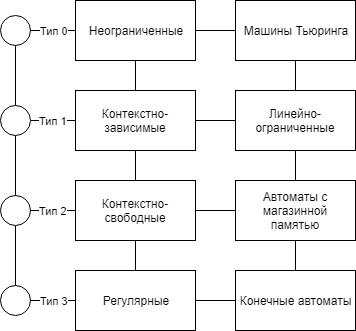

The diagram above was exported from draw.io. Its source (the exported page's mxGraphModel, read from the mxfile embedded in the PNG):
<mxGraphModel dx="415" dy="559" grid="1" gridSize="10" guides="1" tooltips="1" connect="1" arrows="1" fold="1" page="1" pageScale="1" pageWidth="827" pageHeight="1169" math="0" shadow="0">
  <root>
    <mxCell id="0" />
    <mxCell id="1" parent="0" />
    <mxCell id="LKAfAABGe2Fvr3JeIgCI-12" style="edgeStyle=orthogonalEdgeStyle;rounded=0;orthogonalLoop=1;jettySize=auto;html=1;exitX=1;exitY=0.5;exitDx=0;exitDy=0;entryX=0;entryY=0.5;entryDx=0;entryDy=0;endArrow=none;endFill=0;" edge="1" parent="1" source="LKAfAABGe2Fvr3JeIgCI-1" target="LKAfAABGe2Fvr3JeIgCI-2">
      <mxGeometry relative="1" as="geometry" />
    </mxCell>
    <mxCell id="LKAfAABGe2Fvr3JeIgCI-1" value="Неограниченные" style="rounded=0;whiteSpace=wrap;html=1;" vertex="1" parent="1">
      <mxGeometry x="240" y="140" width="120" height="60" as="geometry" />
    </mxCell>
    <mxCell id="LKAfAABGe2Fvr3JeIgCI-13" style="edgeStyle=orthogonalEdgeStyle;rounded=0;orthogonalLoop=1;jettySize=auto;html=1;exitX=0.5;exitY=1;exitDx=0;exitDy=0;entryX=0.5;entryY=0;entryDx=0;entryDy=0;endArrow=none;endFill=0;" edge="1" parent="1" source="LKAfAABGe2Fvr3JeIgCI-2" target="LKAfAABGe2Fvr3JeIgCI-4">
      <mxGeometry relative="1" as="geometry" />
    </mxCell>
    <mxCell id="LKAfAABGe2Fvr3JeIgCI-2" value="Машины Тьюринга" style="rounded=0;whiteSpace=wrap;html=1;" vertex="1" parent="1">
      <mxGeometry x="400" y="140" width="120" height="60" as="geometry" />
    </mxCell>
    <mxCell id="LKAfAABGe2Fvr3JeIgCI-11" style="edgeStyle=orthogonalEdgeStyle;rounded=0;orthogonalLoop=1;jettySize=auto;html=1;exitX=1;exitY=0.5;exitDx=0;exitDy=0;entryX=0;entryY=0.5;entryDx=0;entryDy=0;endArrow=none;endFill=0;" edge="1" parent="1" source="LKAfAABGe2Fvr3JeIgCI-3" target="LKAfAABGe2Fvr3JeIgCI-4">
      <mxGeometry relative="1" as="geometry" />
    </mxCell>
    <mxCell id="LKAfAABGe2Fvr3JeIgCI-18" style="edgeStyle=orthogonalEdgeStyle;rounded=0;orthogonalLoop=1;jettySize=auto;html=1;exitX=0.5;exitY=0;exitDx=0;exitDy=0;entryX=0.5;entryY=1;entryDx=0;entryDy=0;endArrow=none;endFill=0;" edge="1" parent="1" source="LKAfAABGe2Fvr3JeIgCI-3" target="LKAfAABGe2Fvr3JeIgCI-1">
      <mxGeometry relative="1" as="geometry" />
    </mxCell>
    <mxCell id="LKAfAABGe2Fvr3JeIgCI-25" value="Тип 1" style="edgeStyle=orthogonalEdgeStyle;rounded=0;orthogonalLoop=1;jettySize=auto;html=1;exitX=0;exitY=0.5;exitDx=0;exitDy=0;entryX=1;entryY=0.5;entryDx=0;entryDy=0;endArrow=none;endFill=0;" edge="1" parent="1" source="LKAfAABGe2Fvr3JeIgCI-3" target="LKAfAABGe2Fvr3JeIgCI-22">
      <mxGeometry relative="1" as="geometry" />
    </mxCell>
    <mxCell id="LKAfAABGe2Fvr3JeIgCI-3" value="Контекстно-зависимые" style="rounded=0;whiteSpace=wrap;html=1;" vertex="1" parent="1">
      <mxGeometry x="240" y="230" width="120" height="60" as="geometry" />
    </mxCell>
    <mxCell id="LKAfAABGe2Fvr3JeIgCI-14" style="edgeStyle=orthogonalEdgeStyle;rounded=0;orthogonalLoop=1;jettySize=auto;html=1;exitX=0.5;exitY=1;exitDx=0;exitDy=0;entryX=0.5;entryY=0;entryDx=0;entryDy=0;endArrow=none;endFill=0;" edge="1" parent="1" source="LKAfAABGe2Fvr3JeIgCI-4" target="LKAfAABGe2Fvr3JeIgCI-6">
      <mxGeometry relative="1" as="geometry" />
    </mxCell>
    <mxCell id="LKAfAABGe2Fvr3JeIgCI-4" value="Линейно-ограниченные" style="rounded=0;whiteSpace=wrap;html=1;" vertex="1" parent="1">
      <mxGeometry x="400" y="230" width="120" height="60" as="geometry" />
    </mxCell>
    <mxCell id="LKAfAABGe2Fvr3JeIgCI-10" style="edgeStyle=orthogonalEdgeStyle;rounded=0;orthogonalLoop=1;jettySize=auto;html=1;exitX=1;exitY=0.5;exitDx=0;exitDy=0;entryX=0;entryY=0.5;entryDx=0;entryDy=0;endArrow=none;endFill=0;" edge="1" parent="1" source="LKAfAABGe2Fvr3JeIgCI-5" target="LKAfAABGe2Fvr3JeIgCI-6">
      <mxGeometry relative="1" as="geometry" />
    </mxCell>
    <mxCell id="LKAfAABGe2Fvr3JeIgCI-16" style="edgeStyle=orthogonalEdgeStyle;rounded=0;orthogonalLoop=1;jettySize=auto;html=1;exitX=0.5;exitY=1;exitDx=0;exitDy=0;endArrow=none;endFill=0;" edge="1" parent="1" source="LKAfAABGe2Fvr3JeIgCI-5" target="LKAfAABGe2Fvr3JeIgCI-7">
      <mxGeometry relative="1" as="geometry" />
    </mxCell>
    <mxCell id="LKAfAABGe2Fvr3JeIgCI-17" style="edgeStyle=orthogonalEdgeStyle;rounded=0;orthogonalLoop=1;jettySize=auto;html=1;exitX=0.5;exitY=0;exitDx=0;exitDy=0;entryX=0.5;entryY=1;entryDx=0;entryDy=0;endArrow=none;endFill=0;" edge="1" parent="1" source="LKAfAABGe2Fvr3JeIgCI-5" target="LKAfAABGe2Fvr3JeIgCI-3">
      <mxGeometry relative="1" as="geometry" />
    </mxCell>
    <mxCell id="LKAfAABGe2Fvr3JeIgCI-26" value="Тип 2" style="edgeStyle=orthogonalEdgeStyle;rounded=0;orthogonalLoop=1;jettySize=auto;html=1;entryX=1;entryY=0.5;entryDx=0;entryDy=0;endArrow=none;endFill=0;" edge="1" parent="1" source="LKAfAABGe2Fvr3JeIgCI-5" target="LKAfAABGe2Fvr3JeIgCI-21">
      <mxGeometry relative="1" as="geometry" />
    </mxCell>
    <mxCell id="LKAfAABGe2Fvr3JeIgCI-5" value="&lt;span&gt;Контекстно-свободные&lt;/span&gt;" style="rounded=0;whiteSpace=wrap;html=1;" vertex="1" parent="1">
      <mxGeometry x="240" y="320" width="120" height="60" as="geometry" />
    </mxCell>
    <mxCell id="LKAfAABGe2Fvr3JeIgCI-15" style="edgeStyle=orthogonalEdgeStyle;rounded=0;orthogonalLoop=1;jettySize=auto;html=1;exitX=0.5;exitY=1;exitDx=0;exitDy=0;entryX=0.5;entryY=0;entryDx=0;entryDy=0;endArrow=none;endFill=0;" edge="1" parent="1" source="LKAfAABGe2Fvr3JeIgCI-6" target="LKAfAABGe2Fvr3JeIgCI-8">
      <mxGeometry relative="1" as="geometry" />
    </mxCell>
    <mxCell id="LKAfAABGe2Fvr3JeIgCI-6" value="Автоматы с магазинной памятью" style="rounded=0;whiteSpace=wrap;html=1;" vertex="1" parent="1">
      <mxGeometry x="400" y="320" width="120" height="60" as="geometry" />
    </mxCell>
    <mxCell id="LKAfAABGe2Fvr3JeIgCI-7" value="Регулярные" style="rounded=0;whiteSpace=wrap;html=1;" vertex="1" parent="1">
      <mxGeometry x="240" y="410" width="120" height="60" as="geometry" />
    </mxCell>
    <mxCell id="LKAfAABGe2Fvr3JeIgCI-8" value="Конечные автоматы" style="rounded=0;whiteSpace=wrap;html=1;" vertex="1" parent="1">
      <mxGeometry x="400" y="410" width="120" height="60" as="geometry" />
    </mxCell>
    <mxCell id="LKAfAABGe2Fvr3JeIgCI-9" value="" style="endArrow=none;html=1;exitX=1;exitY=0.5;exitDx=0;exitDy=0;entryX=0;entryY=0.5;entryDx=0;entryDy=0;" edge="1" parent="1" source="LKAfAABGe2Fvr3JeIgCI-7" target="LKAfAABGe2Fvr3JeIgCI-8">
      <mxGeometry width="50" height="50" relative="1" as="geometry">
        <mxPoint x="240" y="540" as="sourcePoint" />
        <mxPoint x="290" y="490" as="targetPoint" />
      </mxGeometry>
    </mxCell>
    <mxCell id="LKAfAABGe2Fvr3JeIgCI-27" value="Тип 3" style="edgeStyle=orthogonalEdgeStyle;rounded=0;orthogonalLoop=1;jettySize=auto;html=1;exitX=1;exitY=0.5;exitDx=0;exitDy=0;entryX=0;entryY=0.5;entryDx=0;entryDy=0;endArrow=none;endFill=0;" edge="1" parent="1" source="LKAfAABGe2Fvr3JeIgCI-20" target="LKAfAABGe2Fvr3JeIgCI-7">
      <mxGeometry relative="1" as="geometry" />
    </mxCell>
    <mxCell id="LKAfAABGe2Fvr3JeIgCI-20" value="" style="ellipse;whiteSpace=wrap;html=1;aspect=fixed;" vertex="1" parent="1">
      <mxGeometry x="165" y="425" width="30" height="30" as="geometry" />
    </mxCell>
    <mxCell id="LKAfAABGe2Fvr3JeIgCI-30" style="edgeStyle=orthogonalEdgeStyle;rounded=0;orthogonalLoop=1;jettySize=auto;html=1;exitX=0.5;exitY=1;exitDx=0;exitDy=0;entryX=0.5;entryY=0;entryDx=0;entryDy=0;endArrow=none;endFill=0;" edge="1" parent="1" source="LKAfAABGe2Fvr3JeIgCI-21" target="LKAfAABGe2Fvr3JeIgCI-20">
      <mxGeometry relative="1" as="geometry" />
    </mxCell>
    <mxCell id="LKAfAABGe2Fvr3JeIgCI-21" value="" style="ellipse;whiteSpace=wrap;html=1;aspect=fixed;" vertex="1" parent="1">
      <mxGeometry x="165" y="335" width="30" height="30" as="geometry" />
    </mxCell>
    <mxCell id="LKAfAABGe2Fvr3JeIgCI-29" style="edgeStyle=orthogonalEdgeStyle;rounded=0;orthogonalLoop=1;jettySize=auto;html=1;exitX=0.5;exitY=1;exitDx=0;exitDy=0;entryX=0.5;entryY=0;entryDx=0;entryDy=0;endArrow=none;endFill=0;" edge="1" parent="1" source="LKAfAABGe2Fvr3JeIgCI-22" target="LKAfAABGe2Fvr3JeIgCI-21">
      <mxGeometry relative="1" as="geometry" />
    </mxCell>
    <mxCell id="LKAfAABGe2Fvr3JeIgCI-22" value="" style="ellipse;whiteSpace=wrap;html=1;aspect=fixed;" vertex="1" parent="1">
      <mxGeometry x="165" y="245" width="30" height="30" as="geometry" />
    </mxCell>
    <mxCell id="LKAfAABGe2Fvr3JeIgCI-24" value="Тип 0" style="edgeStyle=orthogonalEdgeStyle;rounded=0;orthogonalLoop=1;jettySize=auto;html=1;exitX=1;exitY=0.5;exitDx=0;exitDy=0;entryX=0;entryY=0.5;entryDx=0;entryDy=0;endArrow=none;endFill=0;" edge="1" parent="1" source="LKAfAABGe2Fvr3JeIgCI-23" target="LKAfAABGe2Fvr3JeIgCI-1">
      <mxGeometry relative="1" as="geometry" />
    </mxCell>
    <mxCell id="LKAfAABGe2Fvr3JeIgCI-28" style="edgeStyle=orthogonalEdgeStyle;rounded=0;orthogonalLoop=1;jettySize=auto;html=1;exitX=0.5;exitY=1;exitDx=0;exitDy=0;entryX=0.5;entryY=0;entryDx=0;entryDy=0;endArrow=none;endFill=0;" edge="1" parent="1" source="LKAfAABGe2Fvr3JeIgCI-23" target="LKAfAABGe2Fvr3JeIgCI-22">
      <mxGeometry relative="1" as="geometry" />
    </mxCell>
    <mxCell id="LKAfAABGe2Fvr3JeIgCI-23" value="" style="ellipse;whiteSpace=wrap;html=1;aspect=fixed;" vertex="1" parent="1">
      <mxGeometry x="165" y="155" width="30" height="30" as="geometry" />
    </mxCell>
  </root>
</mxGraphModel>